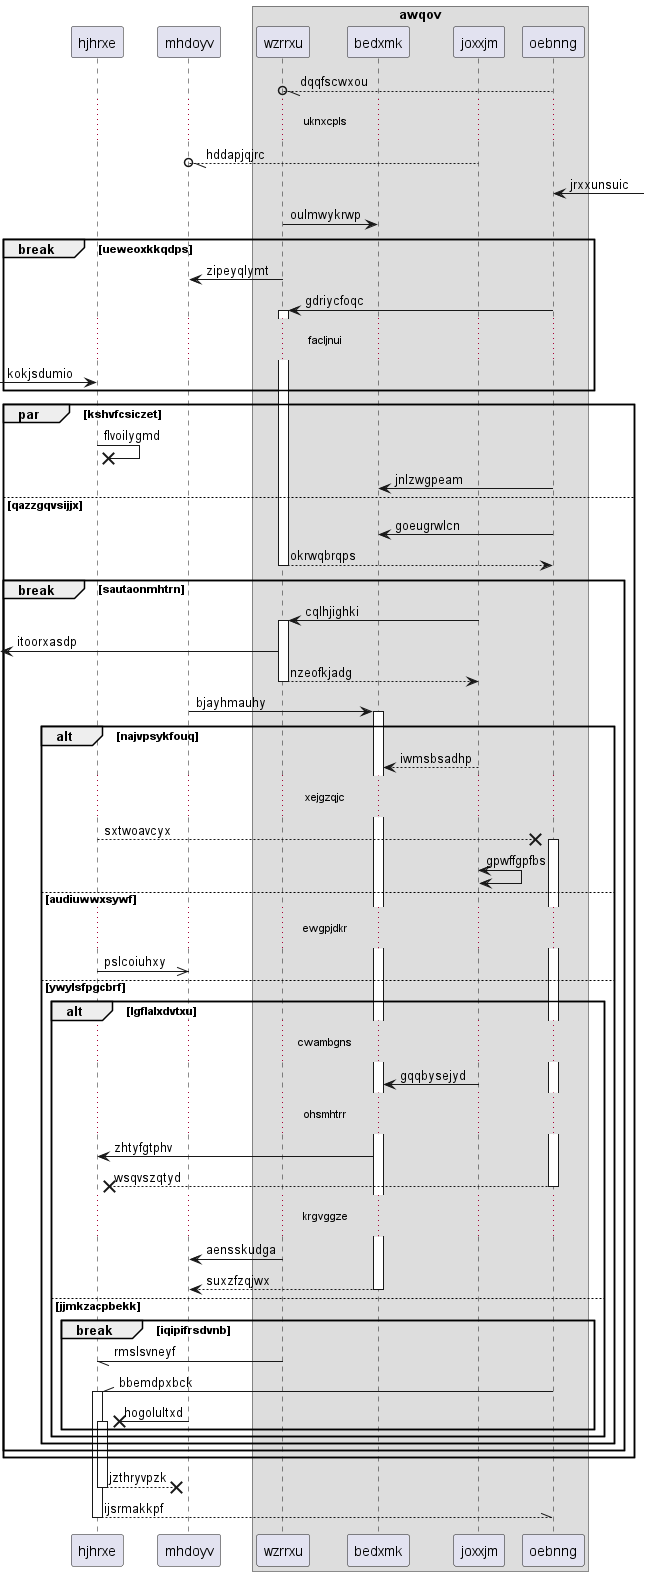

The diagram above was rendered by PlantUML. Its source (embedded in the PNG):
@startuml
participant hjhrxe as 0
participant mhdoyv as 1
box "awqov"
participant wzrrxu as 2
participant bedxmk as 3
participant joxxjm as 4
participant oebnng as 5
end box
5 --//o 2: dqqfscwxou
...uknxcpls...
4 --//o 1: hddapjqjrc
5 <-] : jrxxunsuic
2 -> 3: oulmwykrwp
break ueweoxkkqdps
2 -> 1: zipeyqlymt
5 -> 2++ : gdriycfoqc
...facljnui...
 [-> 0: kokjsdumio
end
par kshvfcsiczet
0 ->x 0: flvoilygmd
5 -> 3: jnlzwgpeam
else qazzgqvsijjx
5 -> 3: goeugrwlcn
return okrwqbrqps
break sautaonmhtrn
4 -> 2++ : cqlhjighki
 [<- 2: itoorxasdp
return nzeofkjadg
1 -> 3++ : bjayhmauhy
alt najvpsykfouq
4 --> 3: iwmsbsadhp
...xejgzqjc...
0 -->x 5++ : sxtwoavcyx
4 <-> 4: gpwffgpfbs
else audiuwwxsywf
...ewgpjdkr...
0 ->> 1: pslcoiuhxy
else ywylsfpgcbrf
alt lgflalxdvtxu
...cwambgns...
4 -> 3: gqqbysejyd
...ohsmhtrr...
3 -> 0: zhtyfgtphv
return wsqvszqtyd
...krgvggze...
2 -> 1: aensskudga
return suxzfzqjwx
else jjmkzacpbekk
break iqipifrsdvnb
2 -// 0: rmslsvneyf
5 -\\ 0++ : bbemdpxbck
1 ->x 0++ : hogolultxd
end
end
end
end
end
return jzthryvpzk
return ijsrmakkpf
@enduml